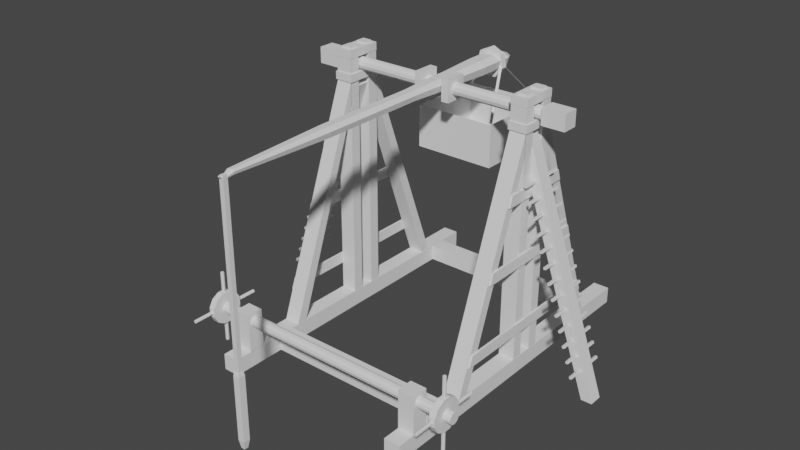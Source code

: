 # Source: trabuquete_.blend  (saved by Blender 3.2.14; exported with 4.5.12 LTS)
import bpy
from mathutils import Matrix  # noqa: F401  (used for matrix-valued properties, if any)

bpy.ops.wm.read_factory_settings(use_empty=True)
scene = bpy.context.scene
scene.name = 'Scene'

# ---- collections
col_collection = bpy.data.collections.new('Collection'); scene.collection.children.link(col_collection)

# ---- world
world_world = bpy.data.worlds.new('World'); scene.world = world_world
world_world.use_nodes = True; world_world.node_tree.nodes.clear()
_N = world_world.node_tree.nodes; _L = world_world.node_tree.links
n0 = _N.new('ShaderNodeOutputWorld'); n0.name = 'World Output'; n0.location = (300, 300)
n1 = _N.new('ShaderNodeBackground'); n1.name = 'Background'; n1.location = (10, 300)
n1.inputs[0].default_value = (0.05088, 0.05088, 0.05088, 1.0)
_L.new(n1.outputs[0], n0.inputs[0])
n0.is_active_output = True
world_world.color = (0.05088, 0.05088, 0.05088)
world_world.use_sun_shadow = False
world_world.sun_shadow_jitter_overblur = 0.0

# ---- meshes
me_cube_004 = bpy.data.meshes.new('Cube.004')
me_cube_004.from_pydata([(-0.6305, -6.747, -0.5268), (-0.6305, -6.747, 0.5268), (-0.6305, -5.693, -0.5268), (-0.6305, -5.693, 0.5268), (0.5268, -6.747, -0.5268), (0.5268, -6.747, 0.5268), (0.5268, -5.693, -0.5268), (0.5268, -5.693, 0.5268), (0.06116, -6.735, 16.28), (0.06116, -6.735, -0.5166), (0.02311, -6.735, 16.28), (0.02311, -6.735, -0.5166), (-0.4358, -5.698, -0.5268), (-0.4358, -5.698, 0.5268), (-0.3786, -5.698, -0.5268), (-0.3786, -5.698, 0.5268), (0.06116, -5.702, 16.28), (0.06116, -5.702, -0.5166), (0.02311, -5.702, 16.28), (0.02311, -5.702, -0.5166), (0.3778, -5.698, -0.5268), (0.3778, -5.698, 0.5268), (0.435, -5.698, -0.5268), (0.435, -5.698, 0.5268), (0.435, -9.537e-07, -0.5268), (0.435, -4.768e-07, 0.5268), (0.3778, -4.768e-07, -0.5268), (0.3778, -9.537e-07, 0.5268), (-0.3786, 9.855e-07, -0.5268), (-0.3786, 5.086e-07, 0.5268), (-0.4358, 5.086e-07, -0.5268), (-0.4358, 9.855e-07, 0.5268), (-0.02548, -6.735, 16.28), (-0.02548, -6.735, -0.5166), (-0.06353, -6.735, 16.28), (-0.06353, -6.735, -0.5166), (-0.02548, -5.702, 16.28), (-0.02548, -5.702, -0.5166), (-0.06353, -5.702, 16.28), (-0.06353, -5.702, -0.5166), (0.06175, -6.758, 16.27), (-0.06436, -6.758, 16.27), (0.06175, -5.68, 16.27), (-0.06436, -5.68, 16.27), (0.06175, -6.758, 16.77), (-0.06436, -6.758, 16.77), (0.06175, -5.68, 16.77), (-0.06436, -5.68, 16.77), (0.06453, -6.815, 14.83), (-0.06715, -6.815, 14.83), (0.06453, -5.623, 14.83), (-0.06715, -5.623, 14.83), (0.06453, -6.815, 15.33), (-0.06715, -6.815, 15.33), (0.06453, -5.623, 15.33), (-0.06715, -5.623, 15.33), (-0.01848, -6.526, 16.75), (-0.05028, -6.526, 16.75), (-0.01848, -5.912, 16.75), (-0.05028, -5.912, 16.75), (-0.05028, -6.526, 16.9), (-0.05028, -5.912, 16.9), (-0.01848, -5.912, 16.9), (-0.01848, -6.526, 16.9), (0.05064, -6.526, 16.75), (0.01883, -6.526, 16.75), (0.05064, -5.912, 16.75), (0.01883, -5.912, 16.75), (0.01883, -6.526, 16.9), (0.01883, -5.912, 16.9), (0.05064, -5.912, 16.9), (0.05064, -6.526, 16.9), (0.06051, -6.735, 14.84), (0.3492, -6.735, 0.5188), (0.06051, -6.735, 13.35), (0.3111, -6.735, 0.5188), (0.06051, -5.702, 14.84), (0.3492, -5.702, 0.5188), (0.06051, -5.702, 13.35), (0.3111, -5.702, 0.5188), (-0.06215, -5.702, 14.84), (-0.3508, -5.702, 0.5188), (-0.06215, -5.702, 13.35), (-0.3128, -5.702, 0.5188), (-0.06215, -6.735, 14.84), (-0.3508, -6.735, 0.5188), (-0.06215, -6.735, 13.35), (-0.3128, -6.735, 0.5188), (-0.02533, -6.479, 14.7), (-0.02533, -11.73, -0.7205), (-0.02533, -5.783, 14.4), (-0.02533, -11.03, -0.7205), (0.02302, -6.479, 14.7), (0.02302, -11.73, -0.7205), (0.02302, -5.783, 14.4), (0.02302, -11.03, -0.7205), (-0.5108, -6.747, 0.5045), (-0.568, -6.747, 0.5045), (-0.5108, -5.693, 0.5045), (-0.568, -5.693, 0.5045), (-0.5108, -6.747, 3.021), (-0.568, -6.747, 3.021), (-0.5108, -5.693, 3.021), (-0.568, -5.693, 3.021), (-0.2946, -6.701, 3.022), (-0.3098, -6.701, 2.32), (0.2946, -6.701, 3.022), (0.3098, -6.701, 2.32), (-0.2946, -6.846, 3.022), (-0.3098, -6.846, 2.32), (0.2946, -6.846, 3.022), (0.3098, -6.846, 2.32), (-0.2046, -6.701, 7.517), (-0.2168, -6.7, 6.814), (0.2046, -6.701, 7.517), (0.2168, -6.7, 6.814), (-0.2046, -6.846, 7.517), (-0.2168, -6.847, 6.814), (0.2046, -6.846, 7.517), (0.2168, -6.847, 6.814), (-0.1219, -6.701, 11.63), (-0.135, -6.7, 10.93), (0.1219, -6.701, 11.63), (0.135, -6.7, 10.93), (-0.1219, -6.846, 11.63), (-0.135, -6.847, 10.93), (0.1219, -6.846, 11.63), (0.135, -6.847, 10.93), (-0.5194, 0.0, 2.448), (-0.5194, -9.014, 2.448), (-0.5221, 0.0, 2.264), (-0.5221, -9.014, 2.264), (-0.5294, 0.0, 2.128), (-0.5294, -9.014, 2.128), (-0.5394, 0.0, 2.079), (-0.5394, -9.014, 2.079), (-0.5495, 0.0, 2.128), (-0.5495, -9.014, 2.128), (-0.5568, 0.0, 2.264), (-0.5568, -9.014, 2.264), (-0.5595, 0.0, 2.448), (-0.5595, -9.014, 2.448), (-0.5568, 0.0, 2.633), (-0.5568, -9.014, 2.633), (-0.5495, 0.0, 2.768), (-0.5495, -9.014, 2.768), (-0.5394, 0.0, 2.817), (-0.5394, -9.014, 2.817), (-0.5294, 0.0, 2.768), (-0.5294, -9.014, 2.768), (-0.5221, 0.0, 2.633), (-0.5221, -9.014, 2.633), (-0.484, -8.134, 2.721), (-0.484, -8.538, 2.721), (-0.484, -8.134, 2.175), (-0.484, -8.538, 2.175), (-0.4989, -8.134, 1.701), (-0.4989, -8.538, 1.701), (-0.5246, -8.134, 1.428), (-0.5246, -8.538, 1.428), (-0.5543, -8.134, 1.428), (-0.5543, -8.538, 1.428), (-0.58, -8.134, 1.701), (-0.58, -8.538, 1.701), (-0.5948, -8.134, 2.175), (-0.5948, -8.538, 2.175), (-0.5948, -8.134, 2.721), (-0.5948, -8.538, 2.721), (-0.58, -8.134, 3.195), (-0.58, -8.538, 3.195), (-0.5543, -8.134, 3.468), (-0.5543, -8.538, 3.468), (-0.5246, -8.134, 3.468), (-0.5246, -8.538, 3.468), (-0.4989, -8.134, 3.195), (-0.4989, -8.538, 3.195), (-0.6665, -8.336, 2.561), (-0.4123, -8.336, 2.561), (-0.5333, -8.336, 0.1075), (-0.5333, -8.336, 4.789), (-0.5356, -8.424, 0.1075), (-0.5356, -8.424, 4.789), (-0.5408, -8.446, 0.1075), (-0.5408, -8.446, 4.789), (-0.545, -8.385, 0.1075), (-0.545, -8.385, 4.789), (-0.545, -8.287, 0.1075), (-0.545, -8.287, 4.789), (-0.5408, -8.225, 0.1075), (-0.5408, -8.225, 4.789), (-0.5356, -8.247, 0.1075), (-0.5356, -8.247, 4.789), (-0.4123, -8.424, 2.519), (-0.6665, -8.424, 2.519), (-0.4123, -8.446, 2.423), (-0.6665, -8.446, 2.423), (-0.4123, -8.385, 2.346), (-0.6665, -8.385, 2.346), (-0.4123, -8.287, 2.346), (-0.6665, -8.287, 2.346), (-0.4123, -8.225, 2.423), (-0.6665, -8.225, 2.423), (-0.4123, -8.247, 2.519), (-0.6665, -8.247, 2.519), (0.02071, -4.768e-07, 15.74), (0.02071, -8.012, 15.74), (0.01781, -4.768e-07, 15.54), (0.01781, -8.012, 15.54), (0.009903, -4.768e-07, 15.4), (0.009903, -8.012, 15.4), (-0.0009026, -4.768e-07, 15.34), (-0.0009026, -8.012, 15.34), (-0.01171, -4.768e-07, 15.4), (-0.01171, -8.012, 15.4), (-0.01962, -4.768e-07, 15.54), (-0.01962, -8.012, 15.54), (-0.02251, -4.768e-07, 15.74), (-0.02251, -8.012, 15.74), (-0.01962, -4.768e-07, 15.94), (-0.01962, -8.012, 15.94), (-0.01171, -4.768e-07, 16.08), (-0.01171, -8.012, 16.08), (-0.0009026, -4.768e-07, 16.14), (-0.0009026, -8.012, 16.14), (0.009903, -4.768e-07, 16.08), (0.009903, -8.012, 16.08), (0.01781, -4.768e-07, 15.94), (0.01781, -8.012, 15.94), (-0.02866, -7.217, 15.23), (-0.02866, -7.217, 16.25), (0.02686, -7.217, 15.23), (0.02686, -7.217, 16.25), (-0.02866, -8.709, 15.23), (-0.02866, -8.709, 16.25), (0.02686, -8.709, 15.23), (0.02686, -8.709, 16.25), (-0.03863, -0.7113, 15.05), (-0.03863, -0.7113, 16.44), (0.03683, -0.7113, 15.05), (0.03683, -0.7113, 16.44), (-0.03863, -1.192, 15.05), (-0.03863, -1.192, 16.44), (0.03683, -1.192, 15.05), (0.03683, -1.192, 16.44)], [], [(0, 1, 3, 2), (2, 3, 7, 6), (6, 7, 5, 4), (4, 5, 1, 0), (2, 6, 4, 0), (7, 3, 1, 5), (37, 36, 32, 33), (28, 29, 15, 14), (14, 15, 13, 12), (33, 32, 34, 35), (28, 14, 12, 30), (35, 34, 38, 39), (11, 10, 18, 19), (24, 25, 23, 22), (22, 23, 21, 20), (9, 8, 10, 11), (24, 22, 20, 26), (17, 16, 8, 9), (23, 25, 27, 21), (17, 9, 11, 19), (20, 21, 27, 26), (19, 18, 16, 17), (15, 29, 31, 13), (37, 33, 35, 39), (12, 13, 31, 30), (8, 16, 18, 10), (39, 38, 36, 37), (32, 36, 38, 34), (40, 41, 43, 42), (44, 46, 47, 45), (40, 42, 46, 44), (43, 41, 45, 47), (41, 40, 44, 45), (42, 43, 47, 46), (48, 49, 51, 50), (52, 54, 55, 53), (48, 50, 54, 52), (51, 49, 53, 55), (49, 48, 52, 53), (50, 51, 55, 54), (56, 57, 59, 58), (63, 62, 61, 60), (57, 56, 63, 60), (58, 59, 61, 62), (56, 58, 62, 63), (59, 57, 60, 61), (64, 65, 67, 66), (71, 70, 69, 68), (65, 64, 71, 68), (66, 67, 69, 70), (64, 66, 70, 71), (67, 65, 68, 69), (75, 74, 78, 79), (73, 72, 74, 75), (77, 76, 72, 73), (77, 73, 75, 79), (79, 78, 76, 77), (72, 76, 78, 74), (83, 82, 86, 87), (81, 80, 82, 83), (85, 84, 80, 81), (85, 81, 83, 87), (87, 86, 84, 85), (80, 84, 86, 82), (91, 90, 94, 95), (89, 88, 90, 91), (93, 92, 88, 89), (93, 89, 91, 95), (95, 94, 92, 93), (88, 92, 94, 90), (96, 97, 99, 98), (100, 102, 103, 101), (97, 101, 103, 99), (98, 102, 100, 96), (99, 103, 102, 98), (96, 100, 101, 97), (104, 106, 107, 105), (108, 109, 111, 110), (105, 107, 111, 109), (106, 104, 108, 110), (107, 106, 110, 111), (104, 105, 109, 108), (112, 114, 115, 113), (116, 117, 119, 118), (113, 115, 119, 117), (114, 112, 116, 118), (115, 114, 118, 119), (112, 113, 117, 116), (120, 122, 123, 121), (124, 125, 127, 126), (121, 123, 127, 125), (122, 120, 124, 126), (123, 122, 126, 127), (120, 121, 125, 124), (128, 129, 131, 130), (130, 131, 133, 132), (132, 133, 135, 134), (134, 135, 137, 136), (136, 137, 139, 138), (138, 139, 141, 140), (140, 141, 143, 142), (142, 143, 145, 144), (144, 145, 147, 146), (146, 147, 149, 148), (131, 129, 151, 149, 147, 145, 143, 141, 139, 137, 135, 133), (148, 149, 151, 150), (150, 151, 129, 128), (152, 153, 155, 154), (154, 155, 157, 156), (156, 157, 159, 158), (158, 159, 161, 160), (160, 161, 163, 162), (162, 163, 165, 164), (164, 165, 167, 166), (166, 167, 169, 168), (168, 169, 171, 170), (170, 171, 173, 172), (155, 153, 175, 173, 171, 169, 167, 165, 163, 161, 159, 157), (172, 173, 175, 174), (174, 175, 153, 152), (152, 154, 156, 158, 160, 162, 164, 166, 168, 170, 172, 174), (193, 176, 203, 201, 199, 197, 195), (178, 179, 181, 180), (198, 199, 201, 200), (180, 181, 183, 182), (196, 197, 199, 198), (182, 183, 185, 184), (177, 192, 194, 196, 198, 200, 202), (194, 195, 197, 196), (184, 185, 187, 186), (202, 203, 176, 177), (192, 193, 195, 194), (186, 187, 189, 188), (181, 179, 191, 189, 187, 185, 183), (177, 176, 193, 192), (188, 189, 191, 190), (200, 201, 203, 202), (190, 191, 179, 178), (178, 180, 182, 184, 186, 188, 190), (204, 205, 207, 206), (206, 207, 209, 208), (208, 209, 211, 210), (210, 211, 213, 212), (212, 213, 215, 214), (214, 215, 217, 216), (216, 217, 219, 218), (218, 219, 221, 220), (220, 221, 223, 222), (222, 223, 225, 224), (207, 205, 227, 225, 223, 221, 219, 217, 215, 213, 211, 209), (224, 225, 227, 226), (226, 227, 205, 204), (228, 229, 231, 230), (230, 231, 235, 234), (234, 235, 233, 232), (232, 233, 229, 228), (230, 234, 232, 228), (235, 231, 229, 233), (236, 237, 239, 238), (238, 239, 243, 242), (242, 243, 241, 240), (240, 241, 237, 236), (238, 242, 240, 236), (243, 239, 237, 241)])
_uv = me_cube_004.uv_layers.new(name='UVMap')
_uv.uv.foreach_set('vector', [0.375, 0.0, 0.625, 0.0, 0.625, 0.25, 0.375, 0.25, 0.375, 0.25, 0.625, 0.25, 0.625, 0.5, 0.375, 0.5, 0.375, 0.5, 0.625, 0.5, 0.625, 0.75, 0.375, 0.75, 0.375, 0.75, 0.625, 0.75, 0.625, 1.0, 0.375, 1.0, 0.125, 0.5, 0.375, 0.5, 0.375, 0.75, 0.125, 0.75, 0.625, 0.5, 0.875, 0.5, 0.875, 0.75, 0.625, 0.75, 0.375, 0.5, 0.625, 0.5, 0.625, 0.75, 0.375, 0.75, 0.375, 0.375, 0.625, 0.375, 0.625, 0.5, 0.375, 0.5, 0.375, 0.5, 0.625, 0.5, 0.625, 0.75, 0.375, 0.75, 0.375, 0.25, 0.625, 0.25, 0.625, 0.5, 0.375, 0.5, 0.25, 0.5, 0.375, 0.5, 0.375, 0.75, 0.25, 0.75, 0.375, 0.0, 0.625, 0.0, 0.625, 0.25, 0.375, 0.25, 0.375, 0.0, 0.625, 0.0, 0.625, 0.25, 0.375, 0.25, 0.375, 0.375, 0.625, 0.375, 0.625, 0.5, 0.375, 0.5, 0.375, 0.5, 0.625, 0.5, 0.625, 0.75, 0.375, 0.75, 0.375, 0.25, 0.625, 0.25, 0.625, 0.5, 0.375, 0.5, 0.25, 0.5, 0.375, 0.5, 0.375, 0.75, 0.25, 0.75, 0.375, 0.5, 0.625, 0.5, 0.625, 0.75, 0.375, 0.75, 0.625, 0.5, 0.75, 0.5, 0.75, 0.75, 0.625, 0.75, 0.375, 0.75, 0.625, 0.75, 0.625, 1.0, 0.375, 1.0, 0.375, 0.75, 0.625, 0.75, 0.625, 0.875, 0.375, 0.875, 0.125, 0.5, 0.375, 0.5, 0.375, 0.75, 0.125, 0.75, 0.625, 0.5, 0.75, 0.5, 0.75, 0.75, 0.625, 0.75, 0.375, 0.75, 0.625, 0.75, 0.625, 1.0, 0.375, 1.0, 0.375, 0.75, 0.625, 0.75, 0.625, 0.875, 0.375, 0.875, 0.625, 0.5, 0.875, 0.5, 0.875, 0.75, 0.625, 0.75, 0.125, 0.5, 0.375, 0.5, 0.375, 0.75, 0.125, 0.75, 0.625, 0.5, 0.875, 0.5, 0.875, 0.75, 0.625, 0.75, 0.625, 0.5, 0.625, 0.75, 0.875, 0.75, 0.875, 0.5, 0.625, 0.5, 0.875, 0.5, 0.875, 0.75, 0.625, 0.75, 0.625, 0.5, 0.875, 0.5, 0.875, 0.5, 0.625, 0.5, 0.875, 0.75, 0.625, 0.75, 0.625, 0.75, 0.875, 0.75, 0.625, 0.75, 0.625, 0.5, 0.625, 0.5, 0.625, 0.75, 0.875, 0.5, 0.875, 0.75, 0.875, 0.75, 0.875, 0.5, 0.625, 0.5, 0.625, 0.75, 0.875, 0.75, 0.875, 0.5, 0.625, 0.5, 0.875, 0.5, 0.875, 0.75, 0.625, 0.75, 0.625, 0.5, 0.875, 0.5, 0.875, 0.5, 0.625, 0.5, 0.875, 0.75, 0.625, 0.75, 0.625, 0.75, 0.875, 0.75, 0.625, 0.75, 0.625, 0.5, 0.625, 0.5, 0.625, 0.75, 0.875, 0.5, 0.875, 0.75, 0.875, 0.75, 0.875, 0.5, 0.625, 0.5, 0.625, 0.75, 0.875, 0.75, 0.875, 0.5, 0.625, 0.5, 0.875, 0.5, 0.875, 0.75, 0.625, 0.75, 0.625, 0.75, 0.625, 0.5, 0.625, 0.5, 0.625, 0.75, 0.875, 0.5, 0.875, 0.75, 0.875, 0.75, 0.875, 0.5, 0.625, 0.5, 0.875, 0.5, 0.875, 0.5, 0.625, 0.5, 0.875, 0.75, 0.625, 0.75, 0.625, 0.75, 0.875, 0.75, 0.625, 0.5, 0.625, 0.75, 0.875, 0.75, 0.875, 0.5, 0.625, 0.5, 0.875, 0.5, 0.875, 0.75, 0.625, 0.75, 0.625, 0.75, 0.625, 0.5, 0.625, 0.5, 0.625, 0.75, 0.875, 0.5, 0.875, 0.75, 0.875, 0.75, 0.875, 0.5, 0.625, 0.5, 0.875, 0.5, 0.875, 0.5, 0.625, 0.5, 0.875, 0.75, 0.625, 0.75, 0.625, 0.75, 0.875, 0.75, 0.375, 0.0, 0.625, 0.0, 0.625, 0.25, 0.375, 0.25, 0.375, 0.25, 0.625, 0.25, 0.625, 0.5, 0.375, 0.5, 0.375, 0.5, 0.625, 0.5, 0.625, 0.75, 0.375, 0.75, 0.375, 0.75, 0.625, 0.75, 0.625, 1.0, 0.375, 1.0, 0.125, 0.5, 0.375, 0.5, 0.375, 0.75, 0.125, 0.75, 0.625, 0.5, 0.875, 0.5, 0.875, 0.75, 0.625, 0.75, 0.375, 0.0, 0.625, 0.0, 0.625, 0.25, 0.375, 0.25, 0.375, 0.25, 0.625, 0.25, 0.625, 0.5, 0.375, 0.5, 0.375, 0.5, 0.625, 0.5, 0.625, 0.75, 0.375, 0.75, 0.375, 0.75, 0.625, 0.75, 0.625, 1.0, 0.375, 1.0, 0.125, 0.5, 0.375, 0.5, 0.375, 0.75, 0.125, 0.75, 0.625, 0.5, 0.875, 0.5, 0.875, 0.75, 0.625, 0.75, 0.375, 0.0, 0.625, 0.0, 0.625, 0.25, 0.375, 0.25, 0.375, 0.25, 0.625, 0.25, 0.625, 0.5, 0.375, 0.5, 0.375, 0.5, 0.625, 0.5, 0.625, 0.75, 0.375, 0.75, 0.375, 0.75, 0.625, 0.75, 0.625, 1.0, 0.375, 1.0, 0.125, 0.5, 0.375, 0.5, 0.375, 0.75, 0.125, 0.75, 0.625, 0.5, 0.875, 0.5, 0.875, 0.75, 0.625, 0.75, 0.375, 0.0, 0.625, 0.0, 0.625, 0.25, 0.375, 0.25, 0.375, 0.0, 0.375, 0.25, 0.625, 0.25, 0.625, 0.0, 0.625, 0.0, 0.625, 0.0, 0.625, 0.25, 0.625, 0.25, 0.375, 0.25, 0.375, 0.25, 0.375, 0.0, 0.375, 0.0, 0.625, 0.25, 0.625, 0.25, 0.375, 0.25, 0.375, 0.25, 0.375, 0.0, 0.375, 0.0, 0.625, 0.0, 0.625, 0.0, 0.0, 0.0, 0.0, 1.0, 1.0, 1.0, 1.0, 0.0, 0.0, 0.0, 1.0, 0.0, 1.0, 1.0, 0.0, 1.0, 1.0, 0.0, 1.0, 1.0, 1.0, 1.0, 1.0, 0.0, 0.0, 1.0, 0.0, 0.0, 0.0, 0.0, 0.0, 1.0, 1.0, 1.0, 0.0, 1.0, 0.0, 1.0, 1.0, 1.0, 0.0, 0.0, 1.0, 0.0, 1.0, 0.0, 0.0, 0.0, 0.0, 0.0, 0.0, 1.0, 1.0, 1.0, 1.0, 0.0, 0.0, 0.0, 1.0, 0.0, 1.0, 1.0, 0.0, 1.0, 1.0, 0.0, 1.0, 1.0, 1.0, 1.0, 1.0, 0.0, 0.0, 1.0, 0.0, 0.0, 0.0, 0.0, 0.0, 1.0, 1.0, 1.0, 0.0, 1.0, 0.0, 1.0, 1.0, 1.0, 0.0, 0.0, 1.0, 0.0, 1.0, 0.0, 0.0, 0.0, 0.0, 0.0, 0.0, 1.0, 1.0, 1.0, 1.0, 0.0, 0.0, 0.0, 1.0, 0.0, 1.0, 1.0, 0.0, 1.0, 1.0, 0.0, 1.0, 1.0, 1.0, 1.0, 1.0, 0.0, 0.0, 1.0, 0.0, 0.0, 0.0, 0.0, 0.0, 1.0, 1.0, 1.0, 0.0, 1.0, 0.0, 1.0, 1.0, 1.0, 0.0, 0.0, 1.0, 0.0, 1.0, 0.0, 0.0, 0.0, 1.0, 0.5, 1.0, 1.0, 0.9167, 1.0, 0.9167, 0.5, 0.9167, 0.5, 0.9167, 1.0, 0.8333, 1.0, 0.8333, 0.5, 0.8333, 0.5, 0.8333, 1.0, 0.75, 1.0, 0.75, 0.5, 0.75, 0.5, 0.75, 1.0, 0.6667, 1.0, 0.6667, 0.5, 0.6667, 0.5, 0.6667, 1.0, 0.5833, 1.0, 0.5833, 0.5, 0.5833, 0.5, 0.5833, 1.0, 0.5, 1.0, 0.5, 0.5, 0.5, 0.5, 0.5, 1.0, 0.4167, 1.0, 0.4167, 0.5, 0.4167, 0.5, 0.4167, 1.0, 0.3333, 1.0, 0.3333, 0.5, 0.3333, 0.5, 0.3333, 1.0, 0.25, 1.0, 0.25, 0.5, 0.25, 0.5, 0.25, 1.0, 0.1667, 1.0, 0.1667, 0.5, 0.37, 0.4578, 0.25, 0.49, 0.13, 0.4578, 0.04215, 0.37, 0.01, 0.25, 0.04215, 0.13, 0.13, 0.04215, 0.25, 0.01, 0.37, 0.04215, 0.4578, 0.13, 0.49, 0.25, 0.4578, 0.37, 0.1667, 0.5, 0.1667, 1.0, 0.08333, 1.0, 0.08333, 0.5, 0.08333, 0.5, 0.08333, 1.0, 7.451e-08, 1.0, 7.451e-08, 0.5, 1.0, 0.5, 1.0, 1.0, 0.9167, 1.0, 0.9167, 0.5, 0.9167, 0.5, 0.9167, 1.0, 0.8333, 1.0, 0.8333, 0.5, 0.8333, 0.5, 0.8333, 1.0, 0.75, 1.0, 0.75, 0.5, 0.75, 0.5, 0.75, 1.0, 0.6667, 1.0, 0.6667, 0.5, 0.6667, 0.5, 0.6667, 1.0, 0.5833, 1.0, 0.5833, 0.5, 0.5833, 0.5, 0.5833, 1.0, 0.5, 1.0, 0.5, 0.5, 0.5, 0.5, 0.5, 1.0, 0.4167, 1.0, 0.4167, 0.5, 0.4167, 0.5, 0.4167, 1.0, 0.3333, 1.0, 0.3333, 0.5, 0.3333, 0.5, 0.3333, 1.0, 0.25, 1.0, 0.25, 0.5, 0.25, 0.5, 0.25, 1.0, 0.1667, 1.0, 0.1667, 0.5, 0.37, 0.4578, 0.25, 0.49, 0.13, 0.4578, 0.04215, 0.37, 0.01, 0.25, 0.04215, 0.13, 0.13, 0.04215, 0.25, 0.01, 0.37, 0.04215, 0.4578, 0.13, 0.49, 0.25, 0.4578, 0.37, 0.1667, 0.5, 0.1667, 1.0, 0.08333, 1.0, 0.08333, 0.5, 0.08333, 0.5, 0.08333, 1.0, 7.451e-08, 1.0, 7.451e-08, 0.5, 0.75, 0.49, 0.87, 0.4578, 0.9578, 0.37, 0.99, 0.25, 0.9578, 0.13, 0.87, 0.04215, 0.75, 0.01, 0.63, 0.04215, 0.5422, 0.13, 0.51, 0.25, 0.5422, 0.37, 0.63, 0.4578, 0.4376, 0.3996, 0.25, 0.49, 0.06236, 0.3996, 0.01602, 0.1966, 0.1459, 0.03377, 0.3541, 0.03377, 0.484, 0.1966, 1.0, 0.5, 1.0, 1.0, 0.8571, 1.0, 0.8571, 0.5, 0.4286, 0.5, 0.4286, 1.0, 0.2857, 1.0, 0.2857, 0.5, 0.8571, 0.5, 0.8571, 1.0, 0.7143, 1.0, 0.7143, 0.5, 0.5714, 0.5, 0.5714, 1.0, 0.4286, 1.0, 0.4286, 0.5, 0.7143, 0.5, 0.7143, 1.0, 0.5714, 1.0, 0.5714, 0.5, 0.75, 0.49, 0.9376, 0.3996, 0.984, 0.1966, 0.8541, 0.03377, 0.6459, 0.03377, 0.516, 0.1966, 0.5624, 0.3996, 0.7143, 0.5, 0.7143, 1.0, 0.5714, 1.0, 0.5714, 0.5, 0.5714, 0.5, 0.5714, 1.0, 0.4286, 1.0, 0.4286, 0.5, 0.1429, 0.5, 0.1429, 1.0, 2.98e-08, 1.0, 2.98e-08, 0.5, 0.8571, 0.5, 0.8571, 1.0, 0.7143, 1.0, 0.7143, 0.5, 0.4286, 0.5, 0.4286, 1.0, 0.2857, 1.0, 0.2857, 0.5, 0.4376, 0.3996, 0.25, 0.49, 0.06236, 0.3996, 0.01602, 0.1966, 0.1459, 0.03377, 0.3541, 0.03377, 0.484, 0.1966, 1.0, 0.5, 1.0, 1.0, 0.8571, 1.0, 0.8571, 0.5, 0.2857, 0.5, 0.2857, 1.0, 0.1429, 1.0, 0.1429, 0.5, 0.2857, 0.5, 0.2857, 1.0, 0.1429, 1.0, 0.1429, 0.5, 0.1429, 0.5, 0.1429, 1.0, 2.98e-08, 1.0, 2.98e-08, 0.5, 0.75, 0.49, 0.9376, 0.3996, 0.984, 0.1966, 0.8541, 0.03377, 0.6459, 0.03377, 0.516, 0.1966, 0.5624, 0.3996, 1.0, 0.5, 1.0, 1.0, 0.9167, 1.0, 0.9167, 0.5, 0.9167, 0.5, 0.9167, 1.0, 0.8333, 1.0, 0.8333, 0.5, 0.8333, 0.5, 0.8333, 1.0, 0.75, 1.0, 0.75, 0.5, 0.75, 0.5, 0.75, 1.0, 0.6667, 1.0, 0.6667, 0.5, 0.6667, 0.5, 0.6667, 1.0, 0.5833, 1.0, 0.5833, 0.5, 0.5833, 0.5, 0.5833, 1.0, 0.5, 1.0, 0.5, 0.5, 0.5, 0.5, 0.5, 1.0, 0.4167, 1.0, 0.4167, 0.5, 0.4167, 0.5, 0.4167, 1.0, 0.3333, 1.0, 0.3333, 0.5, 0.3333, 0.5, 0.3333, 1.0, 0.25, 1.0, 0.25, 0.5, 0.25, 0.5, 0.25, 1.0, 0.1667, 1.0, 0.1667, 0.5, 0.37, 0.4578, 0.25, 0.49, 0.13, 0.4578, 0.04215, 0.37, 0.01, 0.25, 0.04215, 0.13, 0.13, 0.04215, 0.25, 0.01, 0.37, 0.04215, 0.4578, 0.13, 0.49, 0.25, 0.4578, 0.37, 0.1667, 0.5, 0.1667, 1.0, 0.08333, 1.0, 0.08333, 0.5, 0.08333, 0.5, 0.08333, 1.0, 7.451e-08, 1.0, 7.451e-08, 0.5, 0.375, 0.0, 0.625, 0.0, 0.625, 0.25, 0.375, 0.25, 0.375, 0.25, 0.625, 0.25, 0.625, 0.5, 0.375, 0.5, 0.375, 0.5, 0.625, 0.5, 0.625, 0.75, 0.375, 0.75, 0.375, 0.75, 0.625, 0.75, 0.625, 1.0, 0.375, 1.0, 0.125, 0.5, 0.375, 0.5, 0.375, 0.75, 0.125, 0.75, 0.625, 0.5, 0.875, 0.5, 0.875, 0.75, 0.625, 0.75, 0.375, 0.0, 0.625, 0.0, 0.625, 0.25, 0.375, 0.25, 0.375, 0.25, 0.625, 0.25, 0.625, 0.5, 0.375, 0.5, 0.375, 0.5, 0.625, 0.5, 0.625, 0.75, 0.375, 0.75, 0.375, 0.75, 0.625, 0.75, 0.625, 1.0, 0.375, 1.0, 0.125, 0.5, 0.375, 0.5, 0.375, 0.75, 0.125, 0.75, 0.625, 0.5, 0.875, 0.5, 0.875, 0.75, 0.625, 0.75])
me_cube_004.update()
me_cube_005 = bpy.data.meshes.new('Cube.005')
me_cube_005.from_pydata([(9.497, -1.246, 0.9339), (9.452, -1.246, 1.061), (9.497, 1.246, 0.9339), (9.452, 1.246, 1.061), (9.624, -1.246, 0.9791), (9.579, -1.246, 1.107), (9.624, 1.246, 0.9791), (9.579, 1.246, 1.107)], [], [(0, 1, 3, 2), (2, 3, 7, 6), (6, 7, 5, 4), (4, 5, 1, 0), (2, 6, 4, 0), (7, 3, 1, 5)])
_uv = me_cube_005.uv_layers.new(name='UVMap')
_uv.uv.foreach_set('vector', [0.375, 0.0, 0.625, 0.0, 0.625, 0.25, 0.375, 0.25, 0.375, 0.25, 0.625, 0.25, 0.625, 0.5, 0.375, 0.5, 0.375, 0.5, 0.625, 0.5, 0.625, 0.75, 0.375, 0.75, 0.375, 0.75, 0.625, 0.75, 0.625, 1.0, 0.375, 1.0, 0.125, 0.5, 0.375, 0.5, 0.375, 0.75, 0.125, 0.75, 0.625, 0.5, 0.875, 0.5, 0.875, 0.75, 0.625, 0.75])
me_cube_005.update()
me_cylinder = bpy.data.meshes.new('Cylinder')
me_cylinder.from_pydata([(6.436e-08, 0.3967, -0.6398), (6.436e-08, 0.3967, 0.6398), (0.4639, 0.1847, -0.6398), (0.4639, 0.1847, 0.6398), (0.5784, -0.1977, -0.6398), (0.5784, -0.1977, 0.6398), (0.2574, -0.3936, -0.6398), (0.2574, -0.3936, 0.6398), (-0.2574, -0.3936, -0.6398), (-0.2574, -0.3936, 0.6398), (-0.5784, -0.1977, -0.6398), (-0.5784, -0.1977, 0.6398), (-0.4639, 0.1847, -0.6398), (-0.4639, 0.1847, 0.6398), (2.879e-08, 0.5059, -2.995), (0.5749, 0.2431, -2.995), (0.7168, -0.2308, -2.995), (0.319, -0.4735, -2.995), (-0.319, -0.4735, -2.995), (-0.7168, -0.2308, -2.995), (-0.5749, 0.2431, -2.995), (2.879e-08, 0.5059, -5.064), (0.5749, 0.2431, -5.064), (0.7168, -0.2308, -5.064), (0.319, -0.4735, -5.064), (-0.319, -0.4735, -5.064), (-0.7168, -0.2308, -5.064), (-0.5749, 0.2431, -5.064), (-6.201e-09, 0.2603, -5.689), (0.2875, 0.1289, -5.689), (0.3584, -0.1081, -5.689), (0.1595, -0.2294, -5.689), (-0.1595, -0.2294, -5.689), (-0.3584, -0.1081, -5.689), (-0.2875, 0.1289, -5.689), (4.181e-08, 0.3134, 2.362), (0.3792, 0.1401, 2.362), (0.4728, -0.1725, 2.362), (0.2104, -0.3326, 2.362), (-0.2104, -0.3326, 2.362), (-0.4728, -0.1725, 2.362), (-0.3792, 0.1401, 2.362), (-2.766e-07, 0.3134, 8.423), (0.3792, 0.1401, 8.423), (0.4728, -0.1725, 8.423), (0.2104, -0.3326, 8.423), (-0.2104, -0.3326, 8.423), (-0.4728, -0.1725, 8.423), (-0.3792, 0.1401, 8.423), (3.075e-07, 0.1223, 14.04), (0.1868, 0.03781, 14.06), (0.233, -0.1146, 14.08), (0.1037, -0.1926, 14.09), (-0.1037, -0.1926, 14.09), (-0.233, -0.1146, 14.08), (-0.1868, 0.03781, 14.06), (-8.659e-08, 0.1714, 14.41), (0.0967, 0.1294, 14.42), (0.1206, 0.05369, 14.45), (0.05367, 0.01491, 14.46), (-0.05367, 0.01491, 14.46), (-0.1206, 0.05369, 14.45), (-0.0967, 0.1294, 14.42), (4.071e-08, 0.1038, 14.62), (0.074, 0.07498, 14.6), (0.09228, 0.02307, 14.57), (0.04107, -0.003508, 14.55), (-0.04107, -0.003508, 14.55), (-0.09228, 0.02307, 14.57), (-0.074, 0.07498, 14.6), (4.691e-08, -0.02713, 14.76), (0.0369, -0.04148, 14.75), (0.04601, -0.06737, 14.74), (0.02048, -0.08062, 14.73), (-0.02048, -0.08062, 14.73), (-0.04601, -0.06737, 14.74), (-0.0369, -0.04148, 14.75)], [], [(0, 1, 3, 2), (2, 3, 5, 4), (4, 5, 7, 6), (6, 7, 9, 8), (8, 9, 11, 10), (3, 1, 35, 36), (10, 11, 13, 12), (12, 13, 1, 0), (12, 0, 14, 20), (19, 20, 27, 26), (2, 4, 16, 15), (8, 10, 19, 18), (0, 2, 15, 14), (4, 6, 17, 16), (10, 12, 20, 19), (6, 8, 18, 17), (27, 21, 28, 34), (17, 18, 25, 24), (15, 16, 23, 22), (20, 14, 21, 27), (18, 19, 26, 25), (16, 17, 24, 23), (14, 15, 22, 21), (28, 29, 30, 31, 32, 33, 34), (25, 26, 33, 32), (23, 24, 31, 30), (21, 22, 29, 28), (26, 27, 34, 33), (24, 25, 32, 31), (22, 23, 30, 29), (40, 39, 46, 47), (7, 5, 37, 38), (13, 11, 40, 41), (9, 7, 38, 39), (1, 13, 41, 35), (5, 3, 36, 37), (11, 9, 39, 40), (44, 43, 50, 51), (38, 37, 44, 45), (36, 35, 42, 43), (41, 40, 47, 48), (39, 38, 45, 46), (37, 36, 43, 44), (35, 41, 48, 42), (55, 54, 61, 62), (42, 48, 55, 49), (47, 46, 53, 54), (45, 44, 51, 52), (43, 42, 49, 50), (48, 47, 54, 55), (46, 45, 52, 53), (60, 59, 66, 67), (53, 52, 59, 60), (51, 50, 57, 58), (49, 55, 62, 56), (54, 53, 60, 61), (52, 51, 58, 59), (50, 49, 56, 57), (64, 63, 70, 71), (58, 57, 64, 65), (56, 62, 69, 63), (61, 60, 67, 68), (59, 58, 65, 66), (57, 56, 63, 64), (62, 61, 68, 69), (71, 70, 76, 75, 74, 73, 72), (69, 68, 75, 76), (67, 66, 73, 74), (65, 64, 71, 72), (63, 69, 76, 70), (68, 67, 74, 75), (66, 65, 72, 73)])
_uv = me_cylinder.uv_layers.new(name='UVMap')
_uv.uv.foreach_set('vector', [1.0, 0.5, 1.0, 1.0, 0.8571, 1.0, 0.8571, 0.5, 0.8571, 0.5, 0.8571, 1.0, 0.7143, 1.0, 0.7143, 0.5, 0.7143, 0.5, 0.7143, 1.0, 0.5714, 1.0, 0.5714, 0.5, 0.5714, 0.5, 0.5714, 1.0, 0.4286, 1.0, 0.4286, 0.5, 0.4286, 0.5, 0.4286, 1.0, 0.2857, 1.0, 0.2857, 0.5, 0.8571, 1.0, 1.0, 1.0, 1.0, 1.0, 0.8571, 1.0, 0.2857, 0.5, 0.2857, 1.0, 0.1429, 1.0, 0.1429, 0.5, 0.1429, 0.5, 0.1429, 1.0, 2.98e-08, 1.0, 2.98e-08, 0.5, 0.1429, 0.5, 2.98e-08, 0.5, 2.98e-08, 0.5, 0.1429, 0.5, 0.2857, 0.5, 0.1429, 0.5, 0.1429, 0.5, 0.2857, 0.5, 0.8571, 0.5, 0.7143, 0.5, 0.7143, 0.5, 0.8571, 0.5, 0.4286, 0.5, 0.2857, 0.5, 0.2857, 0.5, 0.4286, 0.5, 1.0, 0.5, 0.8571, 0.5, 0.8571, 0.5, 1.0, 0.5, 0.7143, 0.5, 0.5714, 0.5, 0.5714, 0.5, 0.7143, 0.5, 0.2857, 0.5, 0.1429, 0.5, 0.1429, 0.5, 0.2857, 0.5, 0.5714, 0.5, 0.4286, 0.5, 0.4286, 0.5, 0.5714, 0.5, 0.1429, 0.5, 2.98e-08, 0.5, 2.98e-08, 0.5, 0.1429, 0.5, 0.5714, 0.5, 0.4286, 0.5, 0.4286, 0.5, 0.5714, 0.5, 0.8571, 0.5, 0.7143, 0.5, 0.7143, 0.5, 0.8571, 0.5, 0.1429, 0.5, 2.98e-08, 0.5, 2.98e-08, 0.5, 0.1429, 0.5, 0.4286, 0.5, 0.2857, 0.5, 0.2857, 0.5, 0.4286, 0.5, 0.7143, 0.5, 0.5714, 0.5, 0.5714, 0.5, 0.7143, 0.5, 1.0, 0.5, 0.8571, 0.5, 0.8571, 0.5, 1.0, 0.5, 0.75, 0.49, 0.9376, 0.3996, 0.984, 0.1966, 0.8541, 0.03377, 0.6459, 0.03377, 0.516, 0.1966, 0.5624, 0.3996, 0.4286, 0.5, 0.2857, 0.5, 0.2857, 0.5, 0.4286, 0.5, 0.7143, 0.5, 0.5714, 0.5, 0.5714, 0.5, 0.7143, 0.5, 1.0, 0.5, 0.8571, 0.5, 0.8571, 0.5, 1.0, 0.5, 0.2857, 0.5, 0.1429, 0.5, 0.1429, 0.5, 0.2857, 0.5, 0.5714, 0.5, 0.4286, 0.5, 0.4286, 0.5, 0.5714, 0.5, 0.8571, 0.5, 0.7143, 0.5, 0.7143, 0.5, 0.8571, 0.5, 0.2857, 1.0, 0.4286, 1.0, 0.4286, 1.0, 0.2857, 1.0, 0.5714, 1.0, 0.7143, 1.0, 0.7143, 1.0, 0.5714, 1.0, 0.1429, 1.0, 0.2857, 1.0, 0.2857, 1.0, 0.1429, 1.0, 0.4286, 1.0, 0.5714, 1.0, 0.5714, 1.0, 0.4286, 1.0, 2.98e-08, 1.0, 0.1429, 1.0, 0.1429, 1.0, 2.98e-08, 1.0, 0.7143, 1.0, 0.8571, 1.0, 0.8571, 1.0, 0.7143, 1.0, 0.2857, 1.0, 0.4286, 1.0, 0.4286, 1.0, 0.2857, 1.0, 0.7143, 1.0, 0.8571, 1.0, 0.8571, 1.0, 0.7143, 1.0, 0.5714, 1.0, 0.7143, 1.0, 0.7143, 1.0, 0.5714, 1.0, 0.8571, 1.0, 1.0, 1.0, 1.0, 1.0, 0.8571, 1.0, 0.1429, 1.0, 0.2857, 1.0, 0.2857, 1.0, 0.1429, 1.0, 0.4286, 1.0, 0.5714, 1.0, 0.5714, 1.0, 0.4286, 1.0, 0.7143, 1.0, 0.8571, 1.0, 0.8571, 1.0, 0.7143, 1.0, 2.98e-08, 1.0, 0.1429, 1.0, 0.1429, 1.0, 2.98e-08, 1.0, 0.1429, 1.0, 0.2857, 1.0, 0.2857, 1.0, 0.1429, 1.0, 2.98e-08, 1.0, 0.1429, 1.0, 0.1429, 1.0, 2.98e-08, 1.0, 0.2857, 1.0, 0.4286, 1.0, 0.4286, 1.0, 0.2857, 1.0, 0.5714, 1.0, 0.7143, 1.0, 0.7143, 1.0, 0.5714, 1.0, 0.8571, 1.0, 1.0, 1.0, 1.0, 1.0, 0.8571, 1.0, 0.1429, 1.0, 0.2857, 1.0, 0.2857, 1.0, 0.1429, 1.0, 0.4286, 1.0, 0.5714, 1.0, 0.5714, 1.0, 0.4286, 1.0, 0.4286, 1.0, 0.5714, 1.0, 0.5714, 1.0, 0.4286, 1.0, 0.4286, 1.0, 0.5714, 1.0, 0.5714, 1.0, 0.4286, 1.0, 0.7143, 1.0, 0.8571, 1.0, 0.8571, 1.0, 0.7143, 1.0, 2.98e-08, 1.0, 0.1429, 1.0, 0.1429, 1.0, 2.98e-08, 1.0, 0.2857, 1.0, 0.4286, 1.0, 0.4286, 1.0, 0.2857, 1.0, 0.5714, 1.0, 0.7143, 1.0, 0.7143, 1.0, 0.5714, 1.0, 0.8571, 1.0, 1.0, 1.0, 1.0, 1.0, 0.8571, 1.0, 0.8571, 1.0, 1.0, 1.0, 1.0, 1.0, 0.8571, 1.0, 0.7143, 1.0, 0.8571, 1.0, 0.8571, 1.0, 0.7143, 1.0, 2.98e-08, 1.0, 0.1429, 1.0, 0.1429, 1.0, 2.98e-08, 1.0, 0.2857, 1.0, 0.4286, 1.0, 0.4286, 1.0, 0.2857, 1.0, 0.5714, 1.0, 0.7143, 1.0, 0.7143, 1.0, 0.5714, 1.0, 0.8571, 1.0, 1.0, 1.0, 1.0, 1.0, 0.8571, 1.0, 0.1429, 1.0, 0.2857, 1.0, 0.2857, 1.0, 0.1429, 1.0, 0.4376, 0.3996, 0.25, 0.49, 0.06236, 0.3996, 0.01602, 0.1966, 0.1459, 0.03377, 0.3541, 0.03377, 0.484, 0.1966, 0.1429, 1.0, 0.2857, 1.0, 0.2857, 1.0, 0.1429, 1.0, 0.4286, 1.0, 0.5714, 1.0, 0.5714, 1.0, 0.4286, 1.0, 0.7143, 1.0, 0.8571, 1.0, 0.8571, 1.0, 0.7143, 1.0, 2.98e-08, 1.0, 0.1429, 1.0, 0.1429, 1.0, 2.98e-08, 1.0, 0.2857, 1.0, 0.4286, 1.0, 0.4286, 1.0, 0.2857, 1.0, 0.5714, 1.0, 0.7143, 1.0, 0.7143, 1.0, 0.5714, 1.0])
me_cylinder.update()
me_plane = bpy.data.meshes.new('Plane')
me_plane.from_pydata([(-1.0, -1.0, 0.0), (1.0, -1.0, 0.0), (-1.0, 1.0, 0.0), (1.0, 1.0, 0.0), (-1.0, 1.0, 1.023), (-1.0, -1.0, 1.023), (1.0, -1.0, 1.023), (1.0, 1.0, 1.023), (-0.9827, -0.9827, 0.01732), (0.9827, -0.9827, 0.01732), (-0.9827, 0.9827, 0.01732), (0.9827, 0.9827, 0.01732), (-0.9788, 0.9788, 1.023), (-0.9788, -0.9788, 1.023), (0.9788, -0.9788, 1.023), (0.9788, 0.9788, 1.023)], [], [(0, 2, 3, 1), (2, 0, 5, 4), (3, 2, 4, 7), (0, 1, 6, 5), (1, 3, 7, 6), (8, 9, 11, 10), (10, 12, 13, 8), (11, 15, 12, 10), (8, 13, 14, 9), (9, 14, 15, 11), (4, 5, 13, 12), (5, 6, 14, 13), (6, 7, 15, 14), (7, 4, 12, 15)])
_uv = me_plane.uv_layers.new(name='UVMap')
_uv.uv.foreach_set('vector', [0.0, 0.0, 0.0, 1.0, 1.0, 1.0, 1.0, 0.0, 0.0, 1.0, 0.0, 0.0, 0.0, 0.0, 0.0, 1.0, 1.0, 1.0, 0.0, 1.0, 0.0, 1.0, 1.0, 1.0, 0.0, 0.0, 1.0, 0.0, 1.0, 0.0, 0.0, 0.0, 1.0, 0.0, 1.0, 1.0, 1.0, 1.0, 1.0, 0.0, 0.0, 0.0, 1.0, 0.0, 1.0, 1.0, 0.0, 1.0, 0.0, 1.0, 0.0, 1.0, 0.0, 0.0, 0.0, 0.0, 1.0, 1.0, 1.0, 1.0, 0.0, 1.0, 0.0, 1.0, 0.0, 0.0, 0.0, 0.0, 1.0, 0.0, 1.0, 0.0, 1.0, 0.0, 1.0, 0.0, 1.0, 1.0, 1.0, 1.0, 0.0, 1.0, 0.0, 0.0, 0.0, 0.0, 0.0, 1.0, 0.0, 0.0, 1.0, 0.0, 1.0, 0.0, 0.0, 0.0, 1.0, 0.0, 1.0, 1.0, 1.0, 1.0, 1.0, 0.0, 1.0, 1.0, 0.0, 1.0, 0.0, 1.0, 1.0, 1.0])
me_plane.update()
me_plane_001 = bpy.data.meshes.new('Plane.001')
me_plane_001.from_pydata([(-1.0, -1.0, 0.0), (1.0, -1.0, 0.0), (2.004, 39.23, 0.5084), (4.004, 39.23, 0.5084), (43.23, 30.28, -31.28), (43.23, 28.86, -29.86), (15.14, 48.52, -8.782), (15.14, 47.11, -7.368), (-43.23, 28.86, -29.86), (-43.23, 30.28, -31.28), (2.002, 39.23, 0.5068), (2.002, 40.65, -0.9074), (1.0, 60.14, -61.14), (-1.0, 60.14, -61.14), (15.14, 48.52, -8.784), (13.14, 48.52, -8.784)], [], [(0, 1, 3, 2), (4, 6, 7, 5), (8, 10, 11, 9), (12, 13, 15, 14)])
_uv = me_plane_001.uv_layers.new(name='UVMap')
_uv.uv.foreach_set('vector', [0.0, 0.0, 1.0, 0.0, 1.0, 1.0, 0.0, 1.0, 0.0, 0.0, 0.0, 1.0, 1.0, 1.0, 1.0, 0.0, 0.0, 0.0, 0.0, 1.0, 1.0, 1.0, 1.0, 0.0, 0.0, 0.0, 1.0, 0.0, 1.0, 1.0, 0.0, 1.0])
me_plane_001.update()
me_cylinder_001 = bpy.data.meshes.new('Cylinder.001')
me_cylinder_001.from_pydata([(0.0, 1.0, -1.0), (0.0, 1.0, 1.0), (0.7818, 0.6235, -1.0), (0.7818, 0.6235, 1.0), (0.9749, -0.2225, -1.0), (0.9749, -0.2225, 1.0), (0.4339, -0.901, -1.0), (0.4339, -0.901, 1.0), (-0.4339, -0.901, -1.0), (-0.4339, -0.901, 1.0), (-0.9749, -0.2225, -1.0), (-0.9749, -0.2225, 1.0), (-0.7818, 0.6235, -1.0), (-0.7818, 0.6235, 1.0)], [], [(0, 1, 3, 2), (2, 3, 5, 4), (4, 5, 7, 6), (6, 7, 9, 8), (8, 9, 11, 10), (3, 1, 13, 11, 9, 7, 5), (10, 11, 13, 12), (12, 13, 1, 0), (0, 2, 4, 6, 8, 10, 12)])
_uv = me_cylinder_001.uv_layers.new(name='UVMap')
_uv.uv.foreach_set('vector', [1.0, 0.5, 1.0, 1.0, 0.8571, 1.0, 0.8571, 0.5, 0.8571, 0.5, 0.8571, 1.0, 0.7143, 1.0, 0.7143, 0.5, 0.7143, 0.5, 0.7143, 1.0, 0.5714, 1.0, 0.5714, 0.5, 0.5714, 0.5, 0.5714, 1.0, 0.4286, 1.0, 0.4286, 0.5, 0.4286, 0.5, 0.4286, 1.0, 0.2857, 1.0, 0.2857, 0.5, 0.4376, 0.3996, 0.25, 0.49, 0.06236, 0.3996, 0.01602, 0.1966, 0.1459, 0.03377, 0.3541, 0.03377, 0.484, 0.1966, 0.2857, 0.5, 0.2857, 1.0, 0.1429, 1.0, 0.1429, 0.5, 0.1429, 0.5, 0.1429, 1.0, 2.98e-08, 1.0, 2.98e-08, 0.5, 0.75, 0.49, 0.9376, 0.3996, 0.984, 0.1966, 0.8541, 0.03377, 0.6459, 0.03377, 0.516, 0.1966, 0.5624, 0.3996])
me_cylinder_001.update()
me_plane_002 = bpy.data.meshes.new('Plane.002')
me_plane_002.from_pydata([(-0.1266, 0.1207, 0.0), (0.1266, 0.1207, 0.0), (-0.1266, 0.3738, 0.0), (0.1266, 0.3738, 0.0), (-0.1266, 0.1207, -9.738), (0.1266, 0.1207, -9.738), (-0.1266, 0.3738, -9.738), (0.1266, 0.3738, -9.738), (-0.1862, 0.06105, -9.996), (0.1862, 0.06105, -9.996), (-0.1862, 0.4335, -9.996), (0.1862, 0.4335, -9.996), (-0.1862, 0.06105, -13.64), (0.1862, 0.06105, -13.64), (-0.1862, 0.4335, -13.64), (0.1862, 0.4335, -13.64), (-0.1112, 0.136, -14.11), (0.1112, 0.136, -14.11), (-0.1112, 0.3585, -14.11), (0.1112, 0.3585, -14.11)], [], [(0, 2, 3, 1), (5, 7, 11, 9), (3, 2, 6, 7), (0, 1, 5, 4), (1, 3, 7, 5), (2, 0, 4, 6), (9, 11, 15, 13), (6, 4, 8, 10), (7, 6, 10, 11), (4, 5, 9, 8), (15, 14, 18, 19), (10, 8, 12, 14), (11, 10, 14, 15), (8, 9, 13, 12), (16, 17, 19, 18), (12, 13, 17, 16), (13, 15, 19, 17), (14, 12, 16, 18)])
_uv = me_plane_002.uv_layers.new(name='UVMap')
_uv.uv.foreach_set('vector', [0.0, 0.0, 0.0, 1.0, 1.0, 1.0, 1.0, 0.0, 1.0, 0.0, 1.0, 1.0, 1.0, 1.0, 1.0, 0.0, 1.0, 1.0, 0.0, 1.0, 0.0, 1.0, 1.0, 1.0, 0.0, 0.0, 1.0, 0.0, 1.0, 0.0, 0.0, 0.0, 1.0, 0.0, 1.0, 1.0, 1.0, 1.0, 1.0, 0.0, 0.0, 1.0, 0.0, 0.0, 0.0, 0.0, 0.0, 1.0, 1.0, 0.0, 1.0, 1.0, 1.0, 1.0, 1.0, 0.0, 0.0, 1.0, 0.0, 0.0, 0.0, 0.0, 0.0, 1.0, 1.0, 1.0, 0.0, 1.0, 0.0, 1.0, 1.0, 1.0, 0.0, 0.0, 1.0, 0.0, 1.0, 0.0, 0.0, 0.0, 1.0, 1.0, 0.0, 1.0, 0.0, 1.0, 1.0, 1.0, 0.0, 1.0, 0.0, 0.0, 0.0, 0.0, 0.0, 1.0, 1.0, 1.0, 0.0, 1.0, 0.0, 1.0, 1.0, 1.0, 0.0, 0.0, 1.0, 0.0, 1.0, 0.0, 0.0, 0.0, 0.0, 0.0, 1.0, 0.0, 1.0, 1.0, 0.0, 1.0, 0.0, 0.0, 1.0, 0.0, 1.0, 0.0, 0.0, 0.0, 1.0, 0.0, 1.0, 1.0, 1.0, 1.0, 1.0, 0.0, 0.0, 1.0, 0.0, 0.0, 0.0, 0.0, 0.0, 1.0])
me_plane_002.update()

# ---- objects
ob_cube_003 = bpy.data.objects.new('Cube.003', me_cube_004)
ob_cube_001 = bpy.data.objects.new('Cube.001', me_cube_005)
ob_cylinder = bpy.data.objects.new('Cylinder', me_cylinder)
ob_plane = bpy.data.objects.new('Plane', me_plane)
ob_plane_001 = bpy.data.objects.new('Plane.001', me_plane_001)
ob_cylinder_001 = bpy.data.objects.new('Cylinder.001', me_cylinder_001)
ob_plane_002 = bpy.data.objects.new('Plane.002', me_plane_002)

# ---- transforms, parenting, visibility, modifiers, constraints
ob_cube_003.location = (0.0, 0.0, 0.0)
ob_cube_003.rotation_euler = (0.0, -0.0, 1.571)
ob_cube_003.scale = (16.34, 0.8874, 0.8874)
_m = ob_cube_003.modifiers.new('Mirror', 'MIRROR')
_m.use_axis = (False, True, False)
ob_cube_001.location = (0.0, 0.0, 0.0)
_m = ob_cube_001.modifiers.new('Array', 'ARRAY')
_m.count = 13
_m.relative_offset_displace = (-1.59, 0.0, 4.6)
_m = ob_cube_001.modifiers.new('Mirror', 'MIRROR')
ob_cylinder.location = (0.0, 0.0, 13.98)
ob_cylinder.rotation_euler = (1.571, 3.142, -0.0)
ob_plane.location = (0.0, 3.641, 9.528)
ob_plane.scale = (2.31, 2.31, 2.31)
ob_plane_001.location = (2.227, 5.868, 11.87)
ob_plane_001.rotation_euler = (0.7854, -0.0, 2.356)
ob_plane_001.scale = (0.07406, 0.07406, 0.07406)
ob_cylinder_001.location = (0.0, 4.531, 13.98)
ob_cylinder_001.rotation_euler = (1.571, -0.0, 0.0)
ob_cylinder_001.scale = (0.8379, 0.8379, 0.1707)
ob_plane_002.location = (-1.969e-08, -14.74, 14.03)

# ---- collection membership
col_collection.objects.link(ob_cube_003)
col_collection.objects.link(ob_cube_001)
col_collection.objects.link(ob_cylinder)
col_collection.objects.link(ob_plane)
col_collection.objects.link(ob_plane_001)
col_collection.objects.link(ob_cylinder_001)
col_collection.objects.link(ob_plane_002)

# ---- scene / render settings (as saved in the file)
scene.frame_start = 1; scene.frame_end = 250; scene.frame_set(1)
scene.render.engine = 'BLENDER_EEVEE_NEXT'
scene.cycles.sampling_pattern = 'TABULATED_SOBOL'
scene.cycles.use_light_tree = False
scene.view_settings.view_transform = 'Filmic'
bpy.context.view_layer.update()

# ---- added for rendering (the .blend has no active camera and no usable light): camera, sun
cam_auto = bpy.data.cameras.new('AutoCamera')
cam_auto.lens = 50.0
cam_auto.sensor_width = 36.0
cam_auto.clip_end = 1000.0
ob_auto_camera = bpy.data.objects.new('AutoCamera', cam_auto)
scene.collection.objects.link(ob_auto_camera)
ob_auto_camera.location = (32.3882, -41.9422, 33.1161)
ob_auto_camera.rotation_euler = (1.09748, -7.21219e-08, 0.694738)
scene.camera = ob_auto_camera
light_auto_sun = bpy.data.lights.new('AutoSun', 'SUN')
light_auto_sun.energy = 3.0
light_auto_sun.angle = 0.0523599
ob_auto_sun = bpy.data.objects.new('AutoSun', light_auto_sun)
scene.collection.objects.link(ob_auto_sun)
ob_auto_sun.rotation_euler = (0.872665, 0.174533, 0.523599)
bpy.context.view_layer.update()
